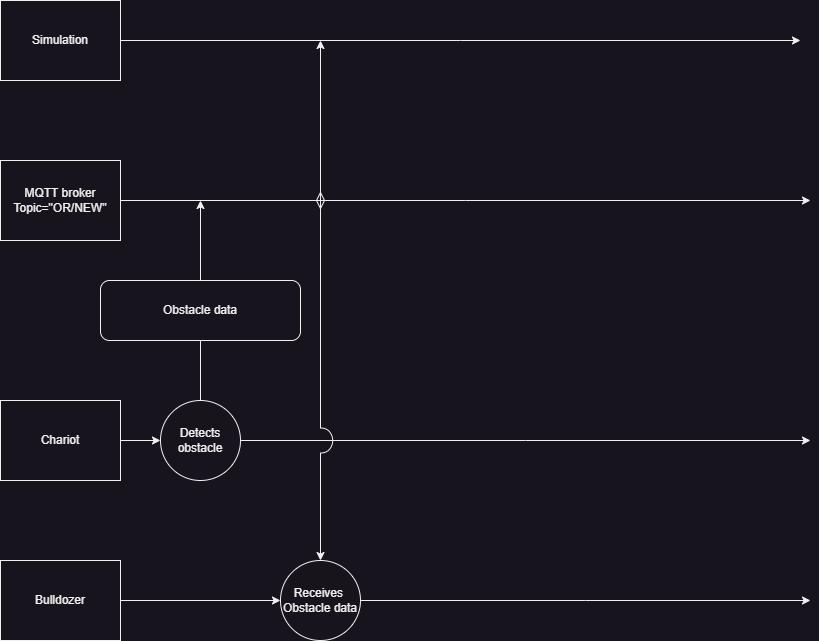

The diagram above was exported from draw.io. Its source (the exported page's mxGraphModel, read from the mxfile embedded in the PNG):
<mxGraphModel dx="1434" dy="844" grid="1" gridSize="10" guides="1" tooltips="1" connect="1" arrows="1" fold="1" page="1" pageScale="1" pageWidth="850" pageHeight="1100" math="0" shadow="0">
  <root>
    <mxCell id="0" />
    <mxCell id="1" parent="0" />
    <mxCell id="JbdkVN-FKwnr-EXJHVoR-1" style="edgeStyle=orthogonalEdgeStyle;rounded=0;orthogonalLoop=1;jettySize=auto;html=1;exitX=1;exitY=0.5;exitDx=0;exitDy=0;" parent="1" source="JbdkVN-FKwnr-EXJHVoR-2" edge="1">
      <mxGeometry relative="1" as="geometry">
        <mxPoint x="850" y="280" as="targetPoint" />
      </mxGeometry>
    </mxCell>
    <mxCell id="JbdkVN-FKwnr-EXJHVoR-2" value="MQTT broker&lt;br&gt;Topic=&quot;OR/NEW&quot;" style="rounded=0;whiteSpace=wrap;html=1;" parent="1" vertex="1">
      <mxGeometry x="40" y="240" width="120" height="80" as="geometry" />
    </mxCell>
    <mxCell id="JbdkVN-FKwnr-EXJHVoR-3" style="edgeStyle=orthogonalEdgeStyle;rounded=0;orthogonalLoop=1;jettySize=auto;html=1;exitX=1;exitY=0.5;exitDx=0;exitDy=0;" parent="1" source="JbdkVN-FKwnr-EXJHVoR-9" edge="1">
      <mxGeometry relative="1" as="geometry">
        <mxPoint x="850" y="520" as="targetPoint" />
      </mxGeometry>
    </mxCell>
    <mxCell id="JbdkVN-FKwnr-EXJHVoR-4" value="Chariot" style="rounded=0;whiteSpace=wrap;html=1;" parent="1" vertex="1">
      <mxGeometry x="40" y="480" width="120" height="80" as="geometry" />
    </mxCell>
    <mxCell id="JbdkVN-FKwnr-EXJHVoR-5" style="edgeStyle=orthogonalEdgeStyle;rounded=0;orthogonalLoop=1;jettySize=auto;html=1;exitX=1;exitY=0.5;exitDx=0;exitDy=0;" parent="1" source="JbdkVN-FKwnr-EXJHVoR-13" edge="1">
      <mxGeometry relative="1" as="geometry">
        <mxPoint x="850" y="680" as="targetPoint" />
      </mxGeometry>
    </mxCell>
    <mxCell id="JbdkVN-FKwnr-EXJHVoR-6" value="Bulldozer" style="rounded=0;whiteSpace=wrap;html=1;" parent="1" vertex="1">
      <mxGeometry x="40" y="640" width="120" height="80" as="geometry" />
    </mxCell>
    <mxCell id="JbdkVN-FKwnr-EXJHVoR-7" value="" style="edgeStyle=orthogonalEdgeStyle;rounded=0;orthogonalLoop=1;jettySize=auto;html=1;exitX=1;exitY=0.5;exitDx=0;exitDy=0;" parent="1" source="JbdkVN-FKwnr-EXJHVoR-4" target="JbdkVN-FKwnr-EXJHVoR-9" edge="1">
      <mxGeometry relative="1" as="geometry">
        <mxPoint x="850" y="520" as="targetPoint" />
        <mxPoint x="160" y="520" as="sourcePoint" />
      </mxGeometry>
    </mxCell>
    <mxCell id="JbdkVN-FKwnr-EXJHVoR-8" style="edgeStyle=orthogonalEdgeStyle;rounded=0;orthogonalLoop=1;jettySize=auto;html=1;exitX=0.5;exitY=0;exitDx=0;exitDy=0;" parent="1" source="JbdkVN-FKwnr-EXJHVoR-9" edge="1">
      <mxGeometry relative="1" as="geometry">
        <mxPoint x="240" y="280" as="targetPoint" />
      </mxGeometry>
    </mxCell>
    <mxCell id="JbdkVN-FKwnr-EXJHVoR-9" value="Detects&lt;br&gt;obstacle" style="ellipse;whiteSpace=wrap;html=1;aspect=fixed;" parent="1" vertex="1">
      <mxGeometry x="200" y="480" width="80" height="80" as="geometry" />
    </mxCell>
    <mxCell id="JbdkVN-FKwnr-EXJHVoR-10" value="" style="endArrow=classic;html=1;rounded=0;jumpStyle=arc;jumpSize=25;entryX=0.5;entryY=0;entryDx=0;entryDy=0;startArrow=ERmany;startFill=0;" parent="1" target="JbdkVN-FKwnr-EXJHVoR-13" edge="1">
      <mxGeometry width="50" height="50" relative="1" as="geometry">
        <mxPoint x="360" y="280" as="sourcePoint" />
        <mxPoint x="360" y="630" as="targetPoint" />
      </mxGeometry>
    </mxCell>
    <mxCell id="JbdkVN-FKwnr-EXJHVoR-11" value="Obstacle data" style="rounded=1;whiteSpace=wrap;html=1;" parent="1" vertex="1">
      <mxGeometry x="140" y="360" width="200" height="60" as="geometry" />
    </mxCell>
    <mxCell id="JbdkVN-FKwnr-EXJHVoR-12" value="" style="edgeStyle=orthogonalEdgeStyle;rounded=0;orthogonalLoop=1;jettySize=auto;html=1;exitX=1;exitY=0.5;exitDx=0;exitDy=0;" parent="1" source="JbdkVN-FKwnr-EXJHVoR-6" target="JbdkVN-FKwnr-EXJHVoR-13" edge="1">
      <mxGeometry relative="1" as="geometry">
        <mxPoint x="850" y="680" as="targetPoint" />
        <mxPoint x="160" y="680" as="sourcePoint" />
      </mxGeometry>
    </mxCell>
    <mxCell id="JbdkVN-FKwnr-EXJHVoR-13" value="Receives&amp;nbsp;&lt;div&gt;Obstacle data&lt;/div&gt;" style="ellipse;whiteSpace=wrap;html=1;aspect=fixed;" parent="1" vertex="1">
      <mxGeometry x="320" y="640" width="80" height="80" as="geometry" />
    </mxCell>
    <mxCell id="JbdkVN-FKwnr-EXJHVoR-15" style="edgeStyle=orthogonalEdgeStyle;rounded=0;orthogonalLoop=1;jettySize=auto;html=1;exitX=1;exitY=0.5;exitDx=0;exitDy=0;" parent="1" source="JbdkVN-FKwnr-EXJHVoR-14" edge="1">
      <mxGeometry relative="1" as="geometry">
        <mxPoint x="840" y="120" as="targetPoint" />
      </mxGeometry>
    </mxCell>
    <mxCell id="JbdkVN-FKwnr-EXJHVoR-14" value="Simulation" style="rounded=0;whiteSpace=wrap;html=1;" parent="1" vertex="1">
      <mxGeometry x="40" y="80" width="120" height="80" as="geometry" />
    </mxCell>
    <mxCell id="JbdkVN-FKwnr-EXJHVoR-16" value="" style="endArrow=classic;html=1;rounded=0;startArrow=ERmany;startFill=0;" parent="1" edge="1">
      <mxGeometry width="50" height="50" relative="1" as="geometry">
        <mxPoint x="360" y="280" as="sourcePoint" />
        <mxPoint x="360" y="120" as="targetPoint" />
      </mxGeometry>
    </mxCell>
  </root>
</mxGraphModel>